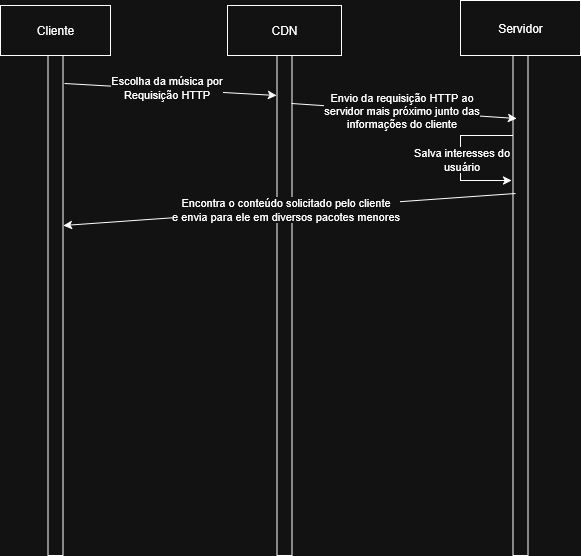

The diagram above was exported from draw.io. Its source (the exported page's mxGraphModel, read from the mxfile embedded in the PNG):
<mxGraphModel dx="1426" dy="779" grid="1" gridSize="10" guides="1" tooltips="1" connect="1" arrows="1" fold="1" page="1" pageScale="1" pageWidth="827" pageHeight="1169" math="0" shadow="0">
  <root>
    <mxCell id="0" />
    <mxCell id="1" parent="0" />
    <mxCell id="O5yASjgquTWEXJXMGN7e-1" value="Cliente" style="rounded=0;whiteSpace=wrap;html=1;" parent="1" vertex="1">
      <mxGeometry x="130" y="140" width="110" height="50" as="geometry" />
    </mxCell>
    <mxCell id="O5yASjgquTWEXJXMGN7e-2" value="CDN" style="rounded=0;whiteSpace=wrap;html=1;" parent="1" vertex="1">
      <mxGeometry x="357" y="140" width="114" height="50" as="geometry" />
    </mxCell>
    <mxCell id="O5yASjgquTWEXJXMGN7e-3" value="Servidor" style="rounded=0;whiteSpace=wrap;html=1;" parent="1" vertex="1">
      <mxGeometry x="590" y="135" width="120" height="55" as="geometry" />
    </mxCell>
    <mxCell id="O5yASjgquTWEXJXMGN7e-4" value="" style="rounded=0;whiteSpace=wrap;html=1;" parent="1" vertex="1">
      <mxGeometry x="177.5" y="190" width="15" height="500" as="geometry" />
    </mxCell>
    <mxCell id="O5yASjgquTWEXJXMGN7e-5" value="" style="rounded=0;whiteSpace=wrap;html=1;" parent="1" vertex="1">
      <mxGeometry x="406.5" y="190" width="15" height="500" as="geometry" />
    </mxCell>
    <mxCell id="O5yASjgquTWEXJXMGN7e-6" value="" style="rounded=0;whiteSpace=wrap;html=1;" parent="1" vertex="1">
      <mxGeometry x="642.5" y="190" width="15" height="500" as="geometry" />
    </mxCell>
    <mxCell id="O5yASjgquTWEXJXMGN7e-7" value="" style="endArrow=classic;html=1;rounded=0;exitX=1.1;exitY=0.056;exitDx=0;exitDy=0;exitPerimeter=0;entryX=-0.033;entryY=0.08;entryDx=0;entryDy=0;entryPerimeter=0;" parent="1" source="O5yASjgquTWEXJXMGN7e-4" target="O5yASjgquTWEXJXMGN7e-5" edge="1">
      <mxGeometry width="50" height="50" relative="1" as="geometry">
        <mxPoint x="390" y="440" as="sourcePoint" />
        <mxPoint x="440" y="390" as="targetPoint" />
      </mxGeometry>
    </mxCell>
    <mxCell id="O5yASjgquTWEXJXMGN7e-8" value="Escolha da música por&lt;br&gt;Requisição HTTP" style="edgeLabel;html=1;align=center;verticalAlign=middle;resizable=0;points=[];" parent="O5yASjgquTWEXJXMGN7e-7" vertex="1" connectable="0">
      <mxGeometry x="-0.0387" y="2" relative="1" as="geometry">
        <mxPoint as="offset" />
      </mxGeometry>
    </mxCell>
    <mxCell id="O5yASjgquTWEXJXMGN7e-9" value="" style="endArrow=classic;html=1;rounded=0;exitX=0.967;exitY=0.096;exitDx=0;exitDy=0;exitPerimeter=0;entryX=0.233;entryY=0.126;entryDx=0;entryDy=0;entryPerimeter=0;" parent="1" source="O5yASjgquTWEXJXMGN7e-5" target="O5yASjgquTWEXJXMGN7e-6" edge="1">
      <mxGeometry width="50" height="50" relative="1" as="geometry">
        <mxPoint x="390" y="440" as="sourcePoint" />
        <mxPoint x="440" y="390" as="targetPoint" />
      </mxGeometry>
    </mxCell>
    <mxCell id="O5yASjgquTWEXJXMGN7e-10" value="&lt;div&gt;Envio da requisição HTTP ao&lt;/div&gt;&lt;div&gt;servidor mais próximo junto das&lt;/div&gt;&lt;div&gt;informações do cliente&lt;/div&gt;" style="edgeLabel;html=1;align=center;verticalAlign=middle;resizable=0;points=[];" parent="O5yASjgquTWEXJXMGN7e-9" vertex="1" connectable="0">
      <mxGeometry x="-0.023" y="1" relative="1" as="geometry">
        <mxPoint as="offset" />
      </mxGeometry>
    </mxCell>
    <mxCell id="O5yASjgquTWEXJXMGN7e-11" value="" style="endArrow=classic;html=1;rounded=0;entryX=1.033;entryY=0.34;entryDx=0;entryDy=0;entryPerimeter=0;exitX=0.167;exitY=0.276;exitDx=0;exitDy=0;exitPerimeter=0;" parent="1" source="O5yASjgquTWEXJXMGN7e-6" target="O5yASjgquTWEXJXMGN7e-4" edge="1">
      <mxGeometry width="50" height="50" relative="1" as="geometry">
        <mxPoint x="390" y="440" as="sourcePoint" />
        <mxPoint x="440" y="390" as="targetPoint" />
      </mxGeometry>
    </mxCell>
    <mxCell id="O5yASjgquTWEXJXMGN7e-12" value="&lt;div&gt;Encontra o conteúdo solicitado pelo cliente&lt;/div&gt;&lt;div&gt;e envia para ele em diversos pacotes menores&lt;/div&gt;" style="edgeLabel;html=1;align=center;verticalAlign=middle;resizable=0;points=[];" parent="O5yASjgquTWEXJXMGN7e-11" vertex="1" connectable="0">
      <mxGeometry x="0.0197" y="-1" relative="1" as="geometry">
        <mxPoint as="offset" />
      </mxGeometry>
    </mxCell>
    <mxCell id="O5yASjgquTWEXJXMGN7e-13" value="" style="endArrow=classic;html=1;rounded=0;exitX=0.1;exitY=0.16;exitDx=0;exitDy=0;exitPerimeter=0;entryX=0;entryY=0.25;entryDx=0;entryDy=0;" parent="1" edge="1">
      <mxGeometry width="50" height="50" relative="1" as="geometry">
        <mxPoint x="642.5" y="270" as="sourcePoint" />
        <mxPoint x="641" y="315.0000000000002" as="targetPoint" />
        <Array as="points">
          <mxPoint x="590" y="270" />
          <mxPoint x="590" y="315" />
        </Array>
      </mxGeometry>
    </mxCell>
    <mxCell id="O5yASjgquTWEXJXMGN7e-14" value="&lt;div&gt;Salva interesses do&lt;/div&gt;&lt;div&gt;usuário&lt;/div&gt;" style="edgeLabel;html=1;align=center;verticalAlign=middle;resizable=0;points=[];" parent="O5yASjgquTWEXJXMGN7e-13" vertex="1" connectable="0">
      <mxGeometry x="0.0168" y="4" relative="1" as="geometry">
        <mxPoint x="-4" y="1" as="offset" />
      </mxGeometry>
    </mxCell>
  </root>
</mxGraphModel>